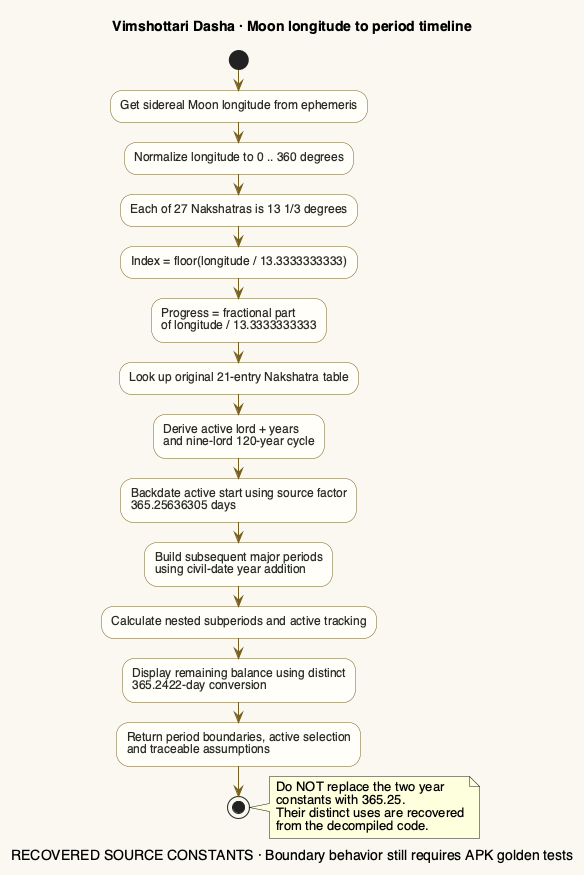

The diagram above was rendered by PlantUML. Its source (embedded in the PNG):
@startuml
' Source: motaa-app/MASTER_REVERSE_ENGINEERING.md §6.7
title Vimshottari Dasha · Moon longitude to period timeline
caption RECOVERED SOURCE CONSTANTS · Boundary behavior still requires APK golden tests
skinparam backgroundColor #FAF8F0
skinparam defaultFontName Helvetica
skinparam ActivityBackgroundColor #FFFEF9
skinparam ActivityBorderColor #756020
skinparam ActivityFontColor #282B22
skinparam ActivityDiamondBackgroundColor #E8DDAF
skinparam ActivityDiamondBorderColor #756020
skinparam ArrowColor #756020
skinparam shadowing false
start
:Get sidereal Moon longitude from ephemeris;
:Normalize longitude to 0 .. 360 degrees;
:Each of 27 Nakshatras is 13 1/3 degrees;
:Index = floor(longitude / 13.3333333333);
:Progress = fractional part\nof longitude / 13.3333333333;
:Look up original 21-entry Nakshatra table;
:Derive active lord + years\nand nine-lord 120-year cycle;
:Backdate active start using source factor\n365.25636305 days;
:Build subsequent major periods\nusing civil-date year addition;
:Calculate nested subperiods and active tracking;
:Display remaining balance using distinct\n365.2422-day conversion;
:Return period boundaries, active selection\nand traceable assumptions;
stop
note right
  Do NOT replace the two year
  constants with 365.25.
  Their distinct uses are recovered
  from the decompiled code.
end note
@enduml